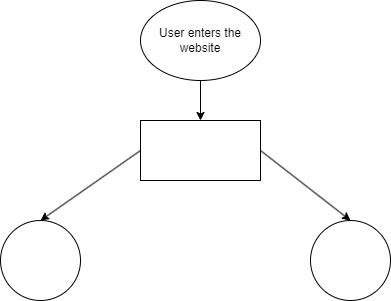

The diagram above was exported from draw.io. Its source (the exported page's mxGraphModel, read from the mxfile embedded in the PNG):
<mxGraphModel dx="491" dy="686" grid="1" gridSize="10" guides="1" tooltips="1" connect="1" arrows="1" fold="1" page="1" pageScale="1" pageWidth="850" pageHeight="1100" math="0" shadow="0">
  <root>
    <mxCell id="0" />
    <mxCell id="1" parent="0" />
    <mxCell id="14" style="edgeStyle=none;html=1;exitX=0.5;exitY=1;exitDx=0;exitDy=0;entryX=0.5;entryY=0;entryDx=0;entryDy=0;" edge="1" parent="1" source="5" target="13">
      <mxGeometry relative="1" as="geometry" />
    </mxCell>
    <mxCell id="5" value="User enters the website" style="ellipse;whiteSpace=wrap;html=1;" vertex="1" parent="1">
      <mxGeometry x="190" y="310" width="120" height="80" as="geometry" />
    </mxCell>
    <mxCell id="6" value="" style="ellipse;whiteSpace=wrap;html=1;aspect=fixed;" vertex="1" parent="1">
      <mxGeometry x="50" y="530" width="80" height="80" as="geometry" />
    </mxCell>
    <mxCell id="7" value="" style="ellipse;whiteSpace=wrap;html=1;aspect=fixed;" vertex="1" parent="1">
      <mxGeometry x="360" y="530" width="80" height="80" as="geometry" />
    </mxCell>
    <mxCell id="15" style="edgeStyle=none;html=1;exitX=0;exitY=0.5;exitDx=0;exitDy=0;entryX=0.5;entryY=0;entryDx=0;entryDy=0;" edge="1" parent="1" source="13" target="6">
      <mxGeometry relative="1" as="geometry" />
    </mxCell>
    <mxCell id="16" style="edgeStyle=none;html=1;exitX=1;exitY=0.5;exitDx=0;exitDy=0;entryX=0.5;entryY=0;entryDx=0;entryDy=0;" edge="1" parent="1" source="13" target="7">
      <mxGeometry relative="1" as="geometry" />
    </mxCell>
    <mxCell id="13" value="" style="rounded=0;whiteSpace=wrap;html=1;" vertex="1" parent="1">
      <mxGeometry x="190" y="430" width="120" height="60" as="geometry" />
    </mxCell>
  </root>
</mxGraphModel>